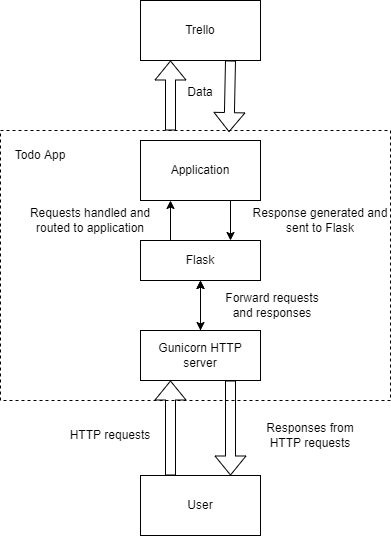

The diagram above was exported from draw.io. Its source (the exported page's mxGraphModel, read from the mxfile embedded in the PNG):
<mxGraphModel dx="1038" dy="585" grid="1" gridSize="10" guides="1" tooltips="1" connect="1" arrows="1" fold="1" page="1" pageScale="1" pageWidth="827" pageHeight="1169" math="0" shadow="0">
  <root>
    <mxCell id="0" />
    <mxCell id="1" parent="0" />
    <mxCell id="WH3VUjTKB2q9BREITrzZ-1" value="" style="rounded=0;whiteSpace=wrap;html=1;dashed=1;" vertex="1" parent="1">
      <mxGeometry x="200" y="180" width="390" height="270" as="geometry" />
    </mxCell>
    <mxCell id="WH3VUjTKB2q9BREITrzZ-2" value="Trello" style="rounded=0;whiteSpace=wrap;html=1;" vertex="1" parent="1">
      <mxGeometry x="340" y="50" width="120" height="60" as="geometry" />
    </mxCell>
    <mxCell id="WH3VUjTKB2q9BREITrzZ-3" value="User" style="rounded=0;whiteSpace=wrap;html=1;" vertex="1" parent="1">
      <mxGeometry x="340" y="525" width="120" height="60" as="geometry" />
    </mxCell>
    <mxCell id="WH3VUjTKB2q9BREITrzZ-4" value="" style="shape=flexArrow;endArrow=classic;html=1;rounded=0;exitX=0.25;exitY=0;exitDx=0;exitDy=0;entryX=0.25;entryY=1;entryDx=0;entryDy=0;" edge="1" parent="1" source="WH3VUjTKB2q9BREITrzZ-3" target="WH3VUjTKB2q9BREITrzZ-11">
      <mxGeometry width="50" height="50" relative="1" as="geometry">
        <mxPoint x="390" y="360" as="sourcePoint" />
        <mxPoint x="440" y="310" as="targetPoint" />
      </mxGeometry>
    </mxCell>
    <mxCell id="WH3VUjTKB2q9BREITrzZ-5" value="" style="shape=flexArrow;endArrow=classic;html=1;rounded=0;exitX=0.75;exitY=1;exitDx=0;exitDy=0;entryX=0.75;entryY=0;entryDx=0;entryDy=0;" edge="1" parent="1" source="WH3VUjTKB2q9BREITrzZ-11" target="WH3VUjTKB2q9BREITrzZ-3">
      <mxGeometry width="50" height="50" relative="1" as="geometry">
        <mxPoint x="390" y="360" as="sourcePoint" />
        <mxPoint x="440" y="310" as="targetPoint" />
      </mxGeometry>
    </mxCell>
    <mxCell id="WH3VUjTKB2q9BREITrzZ-6" value="" style="shape=flexArrow;endArrow=classic;html=1;rounded=0;entryX=0.25;entryY=1;entryDx=0;entryDy=0;" edge="1" parent="1" target="WH3VUjTKB2q9BREITrzZ-2">
      <mxGeometry width="50" height="50" relative="1" as="geometry">
        <mxPoint x="370" y="180" as="sourcePoint" />
        <mxPoint x="310" y="230" as="targetPoint" />
      </mxGeometry>
    </mxCell>
    <mxCell id="WH3VUjTKB2q9BREITrzZ-7" value="" style="shape=flexArrow;endArrow=classic;html=1;rounded=0;exitX=0.75;exitY=1;exitDx=0;exitDy=0;entryX=0.586;entryY=0.006;entryDx=0;entryDy=0;entryPerimeter=0;" edge="1" parent="1" source="WH3VUjTKB2q9BREITrzZ-2" target="WH3VUjTKB2q9BREITrzZ-1">
      <mxGeometry width="50" height="50" relative="1" as="geometry">
        <mxPoint x="510" y="260" as="sourcePoint" />
        <mxPoint x="560" y="210" as="targetPoint" />
      </mxGeometry>
    </mxCell>
    <mxCell id="WH3VUjTKB2q9BREITrzZ-8" value="Data" style="text;html=1;strokeColor=none;fillColor=none;align=center;verticalAlign=middle;whiteSpace=wrap;rounded=0;" vertex="1" parent="1">
      <mxGeometry x="370" y="127" width="60" height="30" as="geometry" />
    </mxCell>
    <mxCell id="WH3VUjTKB2q9BREITrzZ-9" value="HTTP requests" style="text;html=1;strokeColor=none;fillColor=none;align=center;verticalAlign=middle;whiteSpace=wrap;rounded=0;" vertex="1" parent="1">
      <mxGeometry x="260" y="470" width="100" height="30" as="geometry" />
    </mxCell>
    <mxCell id="WH3VUjTKB2q9BREITrzZ-10" value="Responses from HTTP requests" style="text;html=1;strokeColor=none;fillColor=none;align=center;verticalAlign=middle;whiteSpace=wrap;rounded=0;" vertex="1" parent="1">
      <mxGeometry x="450" y="470" width="120" height="30" as="geometry" />
    </mxCell>
    <mxCell id="WH3VUjTKB2q9BREITrzZ-22" value="" style="edgeStyle=orthogonalEdgeStyle;rounded=0;orthogonalLoop=1;jettySize=auto;html=1;" edge="1" parent="1" source="WH3VUjTKB2q9BREITrzZ-11" target="WH3VUjTKB2q9BREITrzZ-12">
      <mxGeometry relative="1" as="geometry" />
    </mxCell>
    <mxCell id="WH3VUjTKB2q9BREITrzZ-11" value="Gunicorn HTTP server" style="rounded=0;whiteSpace=wrap;html=1;" vertex="1" parent="1">
      <mxGeometry x="340" y="380" width="120" height="50" as="geometry" />
    </mxCell>
    <mxCell id="WH3VUjTKB2q9BREITrzZ-12" value="Flask" style="rounded=0;whiteSpace=wrap;html=1;" vertex="1" parent="1">
      <mxGeometry x="340" y="290" width="120" height="40" as="geometry" />
    </mxCell>
    <mxCell id="WH3VUjTKB2q9BREITrzZ-13" value="Application" style="rounded=0;whiteSpace=wrap;html=1;" vertex="1" parent="1">
      <mxGeometry x="340" y="190" width="120" height="60" as="geometry" />
    </mxCell>
    <mxCell id="WH3VUjTKB2q9BREITrzZ-14" value="Todo App" style="text;html=1;strokeColor=none;fillColor=none;align=center;verticalAlign=middle;whiteSpace=wrap;rounded=0;" vertex="1" parent="1">
      <mxGeometry x="210" y="190" width="60" height="30" as="geometry" />
    </mxCell>
    <mxCell id="WH3VUjTKB2q9BREITrzZ-16" value="" style="endArrow=classic;html=1;rounded=0;exitX=0.25;exitY=0;exitDx=0;exitDy=0;entryX=0.25;entryY=1;entryDx=0;entryDy=0;" edge="1" parent="1" source="WH3VUjTKB2q9BREITrzZ-12" target="WH3VUjTKB2q9BREITrzZ-13">
      <mxGeometry width="50" height="50" relative="1" as="geometry">
        <mxPoint x="390" y="380" as="sourcePoint" />
        <mxPoint x="440" y="330" as="targetPoint" />
      </mxGeometry>
    </mxCell>
    <mxCell id="WH3VUjTKB2q9BREITrzZ-17" value="" style="endArrow=classic;html=1;rounded=0;exitX=0.75;exitY=1;exitDx=0;exitDy=0;entryX=0.75;entryY=0;entryDx=0;entryDy=0;" edge="1" parent="1" source="WH3VUjTKB2q9BREITrzZ-13" target="WH3VUjTKB2q9BREITrzZ-12">
      <mxGeometry width="50" height="50" relative="1" as="geometry">
        <mxPoint x="380" y="290" as="sourcePoint" />
        <mxPoint x="380" y="260" as="targetPoint" />
      </mxGeometry>
    </mxCell>
    <mxCell id="WH3VUjTKB2q9BREITrzZ-20" value="" style="endArrow=classic;startArrow=classic;html=1;rounded=0;entryX=0.5;entryY=1;entryDx=0;entryDy=0;exitX=0.5;exitY=0;exitDx=0;exitDy=0;" edge="1" parent="1" source="WH3VUjTKB2q9BREITrzZ-11" target="WH3VUjTKB2q9BREITrzZ-12">
      <mxGeometry width="50" height="50" relative="1" as="geometry">
        <mxPoint x="400" y="370" as="sourcePoint" />
        <mxPoint x="440" y="330" as="targetPoint" />
      </mxGeometry>
    </mxCell>
    <mxCell id="WH3VUjTKB2q9BREITrzZ-21" value="Forward requests and responses" style="text;html=1;strokeColor=none;fillColor=none;align=center;verticalAlign=middle;whiteSpace=wrap;rounded=0;" vertex="1" parent="1">
      <mxGeometry x="414" y="340" width="116" height="30" as="geometry" />
    </mxCell>
    <mxCell id="WH3VUjTKB2q9BREITrzZ-23" value="Requests handled and routed to application" style="text;html=1;strokeColor=none;fillColor=none;align=center;verticalAlign=middle;whiteSpace=wrap;rounded=0;" vertex="1" parent="1">
      <mxGeometry x="220" y="255" width="140" height="30" as="geometry" />
    </mxCell>
    <mxCell id="WH3VUjTKB2q9BREITrzZ-25" value="Response generated and sent to Flask" style="text;html=1;strokeColor=none;fillColor=none;align=center;verticalAlign=middle;whiteSpace=wrap;rounded=0;" vertex="1" parent="1">
      <mxGeometry x="450" y="255" width="140" height="30" as="geometry" />
    </mxCell>
  </root>
</mxGraphModel>